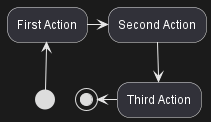

The diagram above was rendered by PlantUML. Its source (embedded in the PNG):
@startuml

(*) -up-> "First Action"
-right-> "Second Action"
--> "Third Action"
-left-> (*)

@enduml